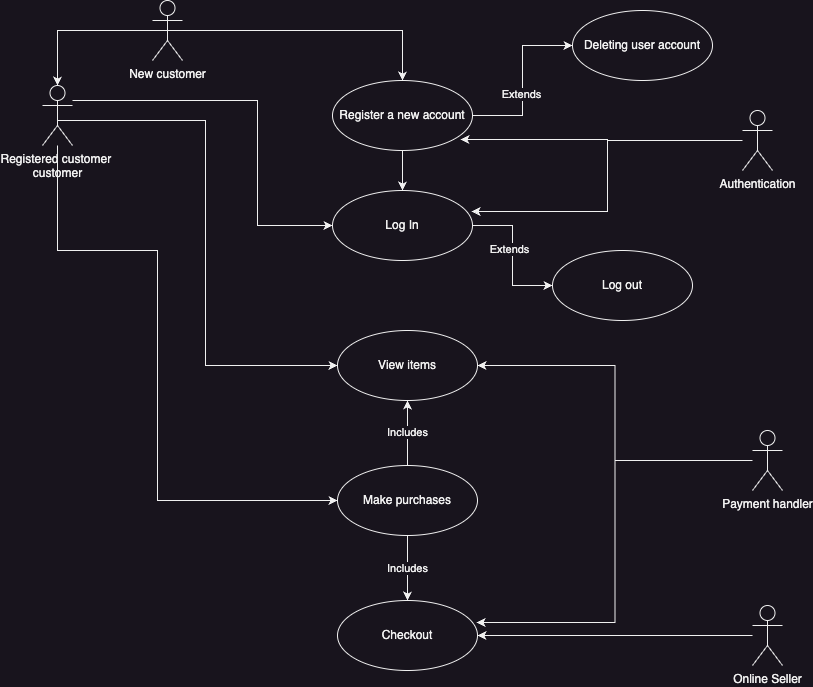

The diagram above was exported from draw.io. Its source (the exported page's mxGraphModel, read from the mxfile embedded in the PNG):
<mxGraphModel dx="1434" dy="854" grid="1" gridSize="10" guides="1" tooltips="1" connect="1" arrows="1" fold="1" page="1" pageScale="1" pageWidth="850" pageHeight="1100" math="0" shadow="0">
  <root>
    <mxCell id="0" />
    <mxCell id="1" parent="0" />
    <mxCell id="TCaZ0UzxCckq9mrH_bqR-27" style="edgeStyle=orthogonalEdgeStyle;rounded=0;orthogonalLoop=1;jettySize=auto;html=1;entryX=0;entryY=0.5;entryDx=0;entryDy=0;" edge="1" parent="1" source="TCaZ0UzxCckq9mrH_bqR-1" target="TCaZ0UzxCckq9mrH_bqR-21">
      <mxGeometry relative="1" as="geometry">
        <Array as="points">
          <mxPoint x="270" y="200" />
          <mxPoint x="270" y="325" />
        </Array>
      </mxGeometry>
    </mxCell>
    <mxCell id="TCaZ0UzxCckq9mrH_bqR-28" style="edgeStyle=orthogonalEdgeStyle;rounded=0;orthogonalLoop=1;jettySize=auto;html=1;entryX=0;entryY=0.5;entryDx=0;entryDy=0;" edge="1" parent="1" source="TCaZ0UzxCckq9mrH_bqR-1" target="TCaZ0UzxCckq9mrH_bqR-12">
      <mxGeometry relative="1" as="geometry">
        <Array as="points">
          <mxPoint x="70" y="350" />
          <mxPoint x="170" y="350" />
          <mxPoint x="170" y="600" />
        </Array>
      </mxGeometry>
    </mxCell>
    <mxCell id="TCaZ0UzxCckq9mrH_bqR-42" style="edgeStyle=orthogonalEdgeStyle;rounded=0;orthogonalLoop=1;jettySize=auto;html=1;exitX=0.5;exitY=0.5;exitDx=0;exitDy=0;exitPerimeter=0;entryX=0;entryY=0.5;entryDx=0;entryDy=0;" edge="1" parent="1" source="TCaZ0UzxCckq9mrH_bqR-1" target="TCaZ0UzxCckq9mrH_bqR-11">
      <mxGeometry relative="1" as="geometry">
        <Array as="points">
          <mxPoint x="70" y="220" />
          <mxPoint x="218" y="220" />
          <mxPoint x="218" y="465" />
        </Array>
      </mxGeometry>
    </mxCell>
    <mxCell id="TCaZ0UzxCckq9mrH_bqR-1" value="Registered customer&amp;nbsp;&lt;div&gt;customer&lt;/div&gt;" style="shape=umlActor;verticalLabelPosition=bottom;verticalAlign=top;html=1;" vertex="1" parent="1">
      <mxGeometry x="55" y="185" width="30" height="60" as="geometry" />
    </mxCell>
    <mxCell id="TCaZ0UzxCckq9mrH_bqR-31" style="edgeStyle=orthogonalEdgeStyle;rounded=0;orthogonalLoop=1;jettySize=auto;html=1;entryX=1;entryY=0.5;entryDx=0;entryDy=0;" edge="1" parent="1" source="TCaZ0UzxCckq9mrH_bqR-4" target="TCaZ0UzxCckq9mrH_bqR-13">
      <mxGeometry relative="1" as="geometry" />
    </mxCell>
    <mxCell id="TCaZ0UzxCckq9mrH_bqR-4" value="Online Seller" style="shape=umlActor;verticalLabelPosition=bottom;verticalAlign=top;html=1;" vertex="1" parent="1">
      <mxGeometry x="765" y="705" width="30" height="60" as="geometry" />
    </mxCell>
    <mxCell id="TCaZ0UzxCckq9mrH_bqR-7" style="edgeStyle=orthogonalEdgeStyle;rounded=0;orthogonalLoop=1;jettySize=auto;html=1;entryX=0;entryY=0.5;entryDx=0;entryDy=0;" edge="1" parent="1" source="TCaZ0UzxCckq9mrH_bqR-5" target="TCaZ0UzxCckq9mrH_bqR-6">
      <mxGeometry relative="1" as="geometry" />
    </mxCell>
    <mxCell id="TCaZ0UzxCckq9mrH_bqR-8" value="Extends" style="edgeLabel;html=1;align=center;verticalAlign=middle;resizable=0;points=[];" vertex="1" connectable="0" parent="TCaZ0UzxCckq9mrH_bqR-7">
      <mxGeometry x="-0.1529" y="2" relative="1" as="geometry">
        <mxPoint as="offset" />
      </mxGeometry>
    </mxCell>
    <mxCell id="TCaZ0UzxCckq9mrH_bqR-22" style="edgeStyle=orthogonalEdgeStyle;rounded=0;orthogonalLoop=1;jettySize=auto;html=1;" edge="1" parent="1" source="TCaZ0UzxCckq9mrH_bqR-5" target="TCaZ0UzxCckq9mrH_bqR-21">
      <mxGeometry relative="1" as="geometry" />
    </mxCell>
    <mxCell id="TCaZ0UzxCckq9mrH_bqR-5" value="Register a new account" style="ellipse;whiteSpace=wrap;html=1;" vertex="1" parent="1">
      <mxGeometry x="345" y="180" width="140" height="70" as="geometry" />
    </mxCell>
    <mxCell id="TCaZ0UzxCckq9mrH_bqR-6" value="Deleting user account" style="ellipse;whiteSpace=wrap;html=1;" vertex="1" parent="1">
      <mxGeometry x="585" y="110" width="140" height="70" as="geometry" />
    </mxCell>
    <mxCell id="TCaZ0UzxCckq9mrH_bqR-11" value="View items" style="ellipse;whiteSpace=wrap;html=1;" vertex="1" parent="1">
      <mxGeometry x="350" y="430" width="140" height="70" as="geometry" />
    </mxCell>
    <mxCell id="TCaZ0UzxCckq9mrH_bqR-17" value="Includes" style="edgeStyle=orthogonalEdgeStyle;rounded=0;orthogonalLoop=1;jettySize=auto;html=1;entryX=0.5;entryY=0;entryDx=0;entryDy=0;" edge="1" parent="1" source="TCaZ0UzxCckq9mrH_bqR-12" target="TCaZ0UzxCckq9mrH_bqR-13">
      <mxGeometry relative="1" as="geometry" />
    </mxCell>
    <mxCell id="TCaZ0UzxCckq9mrH_bqR-18" value="Includes" style="edgeStyle=orthogonalEdgeStyle;rounded=0;orthogonalLoop=1;jettySize=auto;html=1;entryX=0.5;entryY=1;entryDx=0;entryDy=0;" edge="1" parent="1" source="TCaZ0UzxCckq9mrH_bqR-12" target="TCaZ0UzxCckq9mrH_bqR-11">
      <mxGeometry relative="1" as="geometry" />
    </mxCell>
    <mxCell id="TCaZ0UzxCckq9mrH_bqR-12" value="Make purchases" style="ellipse;whiteSpace=wrap;html=1;" vertex="1" parent="1">
      <mxGeometry x="350" y="565" width="140" height="70" as="geometry" />
    </mxCell>
    <mxCell id="TCaZ0UzxCckq9mrH_bqR-13" value="Checkout" style="ellipse;whiteSpace=wrap;html=1;" vertex="1" parent="1">
      <mxGeometry x="350" y="700" width="140" height="70" as="geometry" />
    </mxCell>
    <mxCell id="TCaZ0UzxCckq9mrH_bqR-14" value="Authentication" style="shape=umlActor;verticalLabelPosition=bottom;verticalAlign=top;html=1;" vertex="1" parent="1">
      <mxGeometry x="755" y="210" width="30" height="60" as="geometry" />
    </mxCell>
    <mxCell id="TCaZ0UzxCckq9mrH_bqR-15" style="edgeStyle=orthogonalEdgeStyle;rounded=0;orthogonalLoop=1;jettySize=auto;html=1;entryX=0.914;entryY=0.843;entryDx=0;entryDy=0;entryPerimeter=0;" edge="1" parent="1" source="TCaZ0UzxCckq9mrH_bqR-14" target="TCaZ0UzxCckq9mrH_bqR-5">
      <mxGeometry relative="1" as="geometry" />
    </mxCell>
    <mxCell id="TCaZ0UzxCckq9mrH_bqR-25" style="edgeStyle=orthogonalEdgeStyle;rounded=0;orthogonalLoop=1;jettySize=auto;html=1;entryX=0;entryY=0.5;entryDx=0;entryDy=0;" edge="1" parent="1" source="TCaZ0UzxCckq9mrH_bqR-21" target="TCaZ0UzxCckq9mrH_bqR-23">
      <mxGeometry relative="1" as="geometry" />
    </mxCell>
    <mxCell id="TCaZ0UzxCckq9mrH_bqR-26" value="Extends" style="edgeLabel;html=1;align=center;verticalAlign=middle;resizable=0;points=[];" vertex="1" connectable="0" parent="TCaZ0UzxCckq9mrH_bqR-25">
      <mxGeometry x="-0.1" y="-4" relative="1" as="geometry">
        <mxPoint as="offset" />
      </mxGeometry>
    </mxCell>
    <mxCell id="TCaZ0UzxCckq9mrH_bqR-21" value="Log In" style="ellipse;whiteSpace=wrap;html=1;" vertex="1" parent="1">
      <mxGeometry x="345" y="290" width="140" height="70" as="geometry" />
    </mxCell>
    <mxCell id="TCaZ0UzxCckq9mrH_bqR-23" value="Log out" style="ellipse;whiteSpace=wrap;html=1;" vertex="1" parent="1">
      <mxGeometry x="565" y="350" width="140" height="70" as="geometry" />
    </mxCell>
    <mxCell id="TCaZ0UzxCckq9mrH_bqR-32" style="edgeStyle=orthogonalEdgeStyle;rounded=0;orthogonalLoop=1;jettySize=auto;html=1;entryX=0.993;entryY=0.3;entryDx=0;entryDy=0;entryPerimeter=0;" edge="1" parent="1" source="TCaZ0UzxCckq9mrH_bqR-14" target="TCaZ0UzxCckq9mrH_bqR-21">
      <mxGeometry relative="1" as="geometry" />
    </mxCell>
    <mxCell id="TCaZ0UzxCckq9mrH_bqR-41" style="edgeStyle=orthogonalEdgeStyle;rounded=0;orthogonalLoop=1;jettySize=auto;html=1;entryX=1;entryY=0.5;entryDx=0;entryDy=0;" edge="1" parent="1" source="TCaZ0UzxCckq9mrH_bqR-33" target="TCaZ0UzxCckq9mrH_bqR-11">
      <mxGeometry relative="1" as="geometry" />
    </mxCell>
    <mxCell id="TCaZ0UzxCckq9mrH_bqR-33" value="Payment handler" style="shape=umlActor;verticalLabelPosition=bottom;verticalAlign=top;html=1;" vertex="1" parent="1">
      <mxGeometry x="765" y="530" width="30" height="60" as="geometry" />
    </mxCell>
    <mxCell id="TCaZ0UzxCckq9mrH_bqR-34" style="edgeStyle=orthogonalEdgeStyle;rounded=0;orthogonalLoop=1;jettySize=auto;html=1;entryX=0.993;entryY=0.314;entryDx=0;entryDy=0;entryPerimeter=0;" edge="1" parent="1" source="TCaZ0UzxCckq9mrH_bqR-33" target="TCaZ0UzxCckq9mrH_bqR-13">
      <mxGeometry relative="1" as="geometry" />
    </mxCell>
    <mxCell id="TCaZ0UzxCckq9mrH_bqR-40" style="edgeStyle=orthogonalEdgeStyle;rounded=0;orthogonalLoop=1;jettySize=auto;html=1;exitX=0.5;exitY=0.5;exitDx=0;exitDy=0;exitPerimeter=0;entryX=0.5;entryY=0;entryDx=0;entryDy=0;" edge="1" parent="1" source="TCaZ0UzxCckq9mrH_bqR-35" target="TCaZ0UzxCckq9mrH_bqR-5">
      <mxGeometry relative="1" as="geometry" />
    </mxCell>
    <mxCell id="TCaZ0UzxCckq9mrH_bqR-35" value="New customer" style="shape=umlActor;verticalLabelPosition=bottom;verticalAlign=top;html=1;" vertex="1" parent="1">
      <mxGeometry x="165" y="100" width="30" height="60" as="geometry" />
    </mxCell>
    <mxCell id="TCaZ0UzxCckq9mrH_bqR-38" style="edgeStyle=orthogonalEdgeStyle;rounded=0;orthogonalLoop=1;jettySize=auto;html=1;exitX=0.5;exitY=0.5;exitDx=0;exitDy=0;exitPerimeter=0;entryX=0.5;entryY=0;entryDx=0;entryDy=0;entryPerimeter=0;" edge="1" parent="1" source="TCaZ0UzxCckq9mrH_bqR-35" target="TCaZ0UzxCckq9mrH_bqR-1">
      <mxGeometry relative="1" as="geometry" />
    </mxCell>
  </root>
</mxGraphModel>